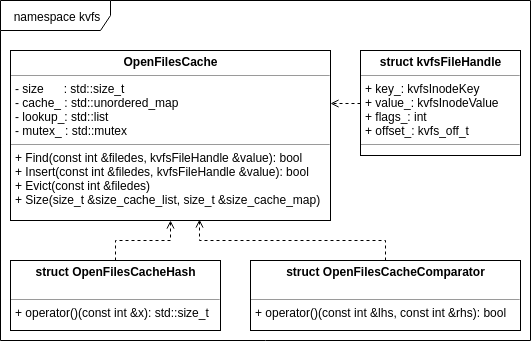

The diagram above was exported from draw.io. Its source (the exported page's mxGraphModel, read from the mxfile embedded in the PNG):
<mxGraphModel dx="802" dy="461" grid="1" gridSize="10" guides="1" tooltips="1" connect="1" arrows="1" fold="1" page="1" pageScale="1" pageWidth="827" pageHeight="1169" background="none" math="0" shadow="0">
  <root>
    <mxCell id="0" />
    <mxCell id="1" parent="0" />
    <mxCell id="gum0fEVYRzO590V02y9s-1" value="namespace kvfs" style="shape=umlFrame;whiteSpace=wrap;html=1;width=110;height=30;" parent="1" vertex="1">
      <mxGeometry x="40" y="20" width="530" height="340" as="geometry" />
    </mxCell>
    <mxCell id="gum0fEVYRzO590V02y9s-3" value="&lt;p style=&quot;margin: 0px ; margin-top: 4px ; text-align: center&quot;&gt;&lt;b&gt;OpenFilesCache&lt;/b&gt;&lt;/p&gt;&lt;hr size=&quot;1&quot;&gt;&lt;p style=&quot;margin: 0px ; margin-left: 4px&quot;&gt;- size&amp;nbsp; &amp;nbsp; &amp;nbsp; : std::size_t&lt;/p&gt;&lt;p style=&quot;margin: 0px ; margin-left: 4px&quot;&gt;- cache_ : std::unordered_map&lt;/p&gt;&lt;p style=&quot;margin: 0px ; margin-left: 4px&quot;&gt;- lookup_: std::list&lt;/p&gt;&lt;p style=&quot;margin: 0px ; margin-left: 4px&quot;&gt;- mutex_ : std::mutex&lt;/p&gt;&lt;hr size=&quot;1&quot;&gt;&lt;p style=&quot;margin: 0px ; margin-left: 4px&quot;&gt;+ Find(const int &amp;amp;filedes, kvfsFileHandle &amp;amp;value): bool&lt;/p&gt;&lt;p style=&quot;margin: 0px ; margin-left: 4px&quot;&gt;+ Insert(const int &amp;amp;filedes, kvfsFileHandle &amp;amp;value): bool&lt;/p&gt;&lt;p style=&quot;margin: 0px ; margin-left: 4px&quot;&gt;+ Evict(const int &amp;amp;filedes)&lt;/p&gt;&lt;p style=&quot;margin: 0px ; margin-left: 4px&quot;&gt;+ Size(size_t &amp;amp;size_cache_list, size_t &amp;amp;size_cache_map)&lt;/p&gt;" style="verticalAlign=top;align=left;overflow=fill;fontSize=12;fontFamily=Helvetica;html=1;" parent="1" vertex="1">
      <mxGeometry x="50" y="70" width="320" height="170" as="geometry" />
    </mxCell>
    <mxCell id="7J6kU-EHyOqPsttpmdVP-10" style="edgeStyle=orthogonalEdgeStyle;rounded=0;orthogonalLoop=1;jettySize=auto;html=1;exitX=0;exitY=0.5;exitDx=0;exitDy=0;entryX=1;entryY=0.312;entryDx=0;entryDy=0;entryPerimeter=0;endArrow=open;endFill=0;dashed=1;" parent="1" source="7J6kU-EHyOqPsttpmdVP-8" target="gum0fEVYRzO590V02y9s-3" edge="1">
      <mxGeometry relative="1" as="geometry" />
    </mxCell>
    <mxCell id="7J6kU-EHyOqPsttpmdVP-8" value="&lt;p style=&quot;margin: 0px ; margin-top: 4px ; text-align: center&quot;&gt;&lt;b&gt;struct kvfsFileHandle&lt;/b&gt;&lt;/p&gt;&lt;hr size=&quot;1&quot;&gt;&lt;p style=&quot;margin: 0px ; margin-left: 4px&quot;&gt;+ key_: kvfsInodeKey&lt;/p&gt;&lt;p style=&quot;margin: 0px ; margin-left: 4px&quot;&gt;+ value_: kvfsInodeValue&lt;/p&gt;&lt;p style=&quot;margin: 0px ; margin-left: 4px&quot;&gt;+ flags_: int&lt;/p&gt;&lt;p style=&quot;margin: 0px ; margin-left: 4px&quot;&gt;+ offset_: kvfs_off_t&lt;/p&gt;&lt;hr size=&quot;1&quot;&gt;&lt;p style=&quot;margin: 0px ; margin-left: 4px&quot;&gt;&lt;br&gt;&lt;/p&gt;" style="verticalAlign=top;align=left;overflow=fill;fontSize=12;fontFamily=Helvetica;html=1;" parent="1" vertex="1">
      <mxGeometry x="400" y="70" width="160" height="105" as="geometry" />
    </mxCell>
    <mxCell id="7J6kU-EHyOqPsttpmdVP-15" style="edgeStyle=orthogonalEdgeStyle;rounded=0;orthogonalLoop=1;jettySize=auto;html=1;exitX=0.5;exitY=0;exitDx=0;exitDy=0;entryX=0.5;entryY=1;entryDx=0;entryDy=0;dashed=1;endArrow=open;endFill=0;" parent="1" source="7J6kU-EHyOqPsttpmdVP-12" target="gum0fEVYRzO590V02y9s-3" edge="1">
      <mxGeometry relative="1" as="geometry" />
    </mxCell>
    <mxCell id="7J6kU-EHyOqPsttpmdVP-12" value="&lt;p style=&quot;margin: 0px ; margin-top: 4px ; text-align: center&quot;&gt;&lt;b&gt;struct OpenFilesCacheHash&lt;/b&gt;&lt;/p&gt;&lt;p style=&quot;margin: 0px ; margin-left: 4px&quot;&gt;&lt;br&gt;&lt;/p&gt;&lt;hr size=&quot;1&quot;&gt;&lt;p style=&quot;margin: 0px ; margin-left: 4px&quot;&gt;+ operator()(const int &amp;amp;x): std::size_t&lt;/p&gt;" style="verticalAlign=top;align=left;overflow=fill;fontSize=12;fontFamily=Helvetica;html=1;" parent="1" vertex="1">
      <mxGeometry x="50" y="280" width="210" height="70" as="geometry" />
    </mxCell>
    <mxCell id="7J6kU-EHyOqPsttpmdVP-17" style="edgeStyle=orthogonalEdgeStyle;rounded=0;orthogonalLoop=1;jettySize=auto;html=1;exitX=0.5;exitY=0;exitDx=0;exitDy=0;entryX=0.591;entryY=0.994;entryDx=0;entryDy=0;entryPerimeter=0;dashed=1;endArrow=open;endFill=0;" parent="1" source="7J6kU-EHyOqPsttpmdVP-13" target="gum0fEVYRzO590V02y9s-3" edge="1">
      <mxGeometry relative="1" as="geometry" />
    </mxCell>
    <mxCell id="7J6kU-EHyOqPsttpmdVP-13" value="&lt;p style=&quot;margin: 0px ; margin-top: 4px ; text-align: center&quot;&gt;&lt;b&gt;struct OpenFilesCacheComparator&lt;/b&gt;&lt;/p&gt;&lt;p style=&quot;margin: 0px ; margin-left: 4px&quot;&gt;&lt;br&gt;&lt;/p&gt;&lt;hr size=&quot;1&quot;&gt;&lt;p style=&quot;margin: 0px ; margin-left: 4px&quot;&gt;+ operator()(const int &amp;amp;lhs, const int &amp;amp;rhs): bool&lt;/p&gt;" style="verticalAlign=top;align=left;overflow=fill;fontSize=12;fontFamily=Helvetica;html=1;" parent="1" vertex="1">
      <mxGeometry x="290" y="280" width="270" height="70" as="geometry" />
    </mxCell>
  </root>
</mxGraphModel>